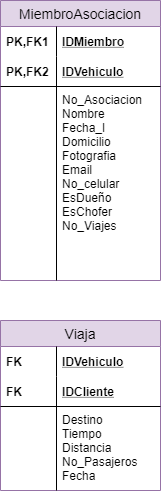

The diagram above was exported from draw.io. Its source (the exported page's mxGraphModel, read from the mxfile embedded in the PNG):
<mxGraphModel dx="868" dy="482" grid="1" gridSize="10" guides="1" tooltips="1" connect="1" arrows="1" fold="1" page="1" pageScale="1" pageWidth="827" pageHeight="1169" math="0" shadow="0">
  <root>
    <mxCell id="0" />
    <mxCell id="1" parent="0" />
    <mxCell id="-8BdfYpLRRz1MZsSCKKh-8" value="MiembroAsociacion" style="swimlane;fontStyle=0;childLayout=stackLayout;horizontal=1;startSize=26;horizontalStack=0;resizeParent=1;resizeParentMax=0;resizeLast=0;collapsible=1;marginBottom=0;align=center;fontSize=14;strokeColor=#9673a6;fillColor=#e1d5e7;" vertex="1" parent="1">
      <mxGeometry x="290" y="10" width="160" height="280" as="geometry" />
    </mxCell>
    <mxCell id="-8BdfYpLRRz1MZsSCKKh-9" value="IDMiembro" style="shape=partialRectangle;top=0;left=0;right=0;bottom=0;align=left;verticalAlign=middle;fillColor=none;spacingLeft=60;spacingRight=4;overflow=hidden;rotatable=0;points=[[0,0.5],[1,0.5]];portConstraint=eastwest;dropTarget=0;fontStyle=5;fontSize=12;" vertex="1" parent="-8BdfYpLRRz1MZsSCKKh-8">
      <mxGeometry y="26" width="160" height="30" as="geometry" />
    </mxCell>
    <mxCell id="-8BdfYpLRRz1MZsSCKKh-10" value="PK,FK1" style="shape=partialRectangle;fontStyle=1;top=0;left=0;bottom=0;fillColor=none;align=left;verticalAlign=middle;spacingLeft=4;spacingRight=4;overflow=hidden;rotatable=0;points=[];portConstraint=eastwest;part=1;fontSize=12;" vertex="1" connectable="0" parent="-8BdfYpLRRz1MZsSCKKh-9">
      <mxGeometry width="56" height="30" as="geometry" />
    </mxCell>
    <mxCell id="-8BdfYpLRRz1MZsSCKKh-11" value="IDVehiculo" style="shape=partialRectangle;top=0;left=0;right=0;bottom=1;align=left;verticalAlign=middle;fillColor=none;spacingLeft=60;spacingRight=4;overflow=hidden;rotatable=0;points=[[0,0.5],[1,0.5]];portConstraint=eastwest;dropTarget=0;fontStyle=5;fontSize=12;" vertex="1" parent="-8BdfYpLRRz1MZsSCKKh-8">
      <mxGeometry y="56" width="160" height="30" as="geometry" />
    </mxCell>
    <mxCell id="-8BdfYpLRRz1MZsSCKKh-12" value="PK,FK2" style="shape=partialRectangle;fontStyle=1;top=0;left=0;bottom=0;fillColor=none;align=left;verticalAlign=middle;spacingLeft=4;spacingRight=4;overflow=hidden;rotatable=0;points=[];portConstraint=eastwest;part=1;fontSize=12;" vertex="1" connectable="0" parent="-8BdfYpLRRz1MZsSCKKh-11">
      <mxGeometry width="56" height="30" as="geometry" />
    </mxCell>
    <mxCell id="-8BdfYpLRRz1MZsSCKKh-13" value="No_Asociacion&#10;Nombre&#10;Fecha_I&#10;Domicilio&#10;Fotografia&#10;Email&#10;No_celular&#10;EsDueño&#10;EsChofer&#10;No_Viajes" style="shape=partialRectangle;top=0;left=0;right=0;bottom=0;align=left;verticalAlign=top;fillColor=none;spacingLeft=60;spacingRight=4;overflow=hidden;rotatable=0;points=[[0,0.5],[1,0.5]];portConstraint=eastwest;dropTarget=0;fontSize=12;" vertex="1" parent="-8BdfYpLRRz1MZsSCKKh-8">
      <mxGeometry y="86" width="160" height="194" as="geometry" />
    </mxCell>
    <mxCell id="-8BdfYpLRRz1MZsSCKKh-14" value="" style="shape=partialRectangle;top=0;left=0;bottom=0;fillColor=none;align=left;verticalAlign=top;spacingLeft=4;spacingRight=4;overflow=hidden;rotatable=0;points=[];portConstraint=eastwest;part=1;fontSize=12;" vertex="1" connectable="0" parent="-8BdfYpLRRz1MZsSCKKh-13">
      <mxGeometry width="56" height="194" as="geometry" />
    </mxCell>
    <mxCell id="-8BdfYpLRRz1MZsSCKKh-1" value="Viaja" style="swimlane;fontStyle=0;childLayout=stackLayout;horizontal=1;startSize=26;horizontalStack=0;resizeParent=1;resizeParentMax=0;resizeLast=0;collapsible=1;marginBottom=0;align=center;fontSize=14;fillColor=#e1d5e7;strokeColor=#9673a6;" vertex="1" parent="1">
      <mxGeometry x="290" y="330" width="160" height="170" as="geometry" />
    </mxCell>
    <mxCell id="-8BdfYpLRRz1MZsSCKKh-2" value="IDVehiculo" style="shape=partialRectangle;top=0;left=0;right=0;bottom=0;align=left;verticalAlign=middle;fillColor=none;spacingLeft=60;spacingRight=4;overflow=hidden;rotatable=0;points=[[0,0.5],[1,0.5]];portConstraint=eastwest;dropTarget=0;fontStyle=5;fontSize=12;strokeColor=#000000;" vertex="1" parent="-8BdfYpLRRz1MZsSCKKh-1">
      <mxGeometry y="26" width="160" height="30" as="geometry" />
    </mxCell>
    <mxCell id="-8BdfYpLRRz1MZsSCKKh-3" value="FK" style="shape=partialRectangle;fontStyle=1;top=0;left=0;bottom=0;fillColor=none;align=left;verticalAlign=middle;spacingLeft=4;spacingRight=4;overflow=hidden;rotatable=0;points=[];portConstraint=eastwest;part=1;fontSize=12;" vertex="1" connectable="0" parent="-8BdfYpLRRz1MZsSCKKh-2">
      <mxGeometry width="56" height="30" as="geometry" />
    </mxCell>
    <mxCell id="-8BdfYpLRRz1MZsSCKKh-4" value="IDCliente" style="shape=partialRectangle;top=0;left=0;right=0;bottom=1;align=left;verticalAlign=middle;fillColor=none;spacingLeft=60;spacingRight=4;overflow=hidden;rotatable=0;points=[[0,0.5],[1,0.5]];portConstraint=eastwest;dropTarget=0;fontStyle=5;fontSize=12;" vertex="1" parent="-8BdfYpLRRz1MZsSCKKh-1">
      <mxGeometry y="56" width="160" height="30" as="geometry" />
    </mxCell>
    <mxCell id="-8BdfYpLRRz1MZsSCKKh-5" value="FK" style="shape=partialRectangle;fontStyle=1;top=0;left=0;bottom=0;fillColor=none;align=left;verticalAlign=middle;spacingLeft=4;spacingRight=4;overflow=hidden;rotatable=0;points=[];portConstraint=eastwest;part=1;fontSize=12;" vertex="1" connectable="0" parent="-8BdfYpLRRz1MZsSCKKh-4">
      <mxGeometry width="56" height="30" as="geometry" />
    </mxCell>
    <mxCell id="-8BdfYpLRRz1MZsSCKKh-6" value="Destino&#10;Tiempo&#10;Distancia&#10;No_Pasajeros&#10;Fecha" style="shape=partialRectangle;top=0;left=0;right=0;bottom=0;align=left;verticalAlign=top;fillColor=none;spacingLeft=60;spacingRight=4;overflow=hidden;rotatable=0;points=[[0,0.5],[1,0.5]];portConstraint=eastwest;dropTarget=0;fontSize=12;" vertex="1" parent="-8BdfYpLRRz1MZsSCKKh-1">
      <mxGeometry y="86" width="160" height="84" as="geometry" />
    </mxCell>
    <mxCell id="-8BdfYpLRRz1MZsSCKKh-7" value="" style="shape=partialRectangle;top=0;left=0;bottom=0;fillColor=none;align=left;verticalAlign=top;spacingLeft=4;spacingRight=4;overflow=hidden;rotatable=0;points=[];portConstraint=eastwest;part=1;fontSize=12;" vertex="1" connectable="0" parent="-8BdfYpLRRz1MZsSCKKh-6">
      <mxGeometry width="56" height="84" as="geometry" />
    </mxCell>
  </root>
</mxGraphModel>